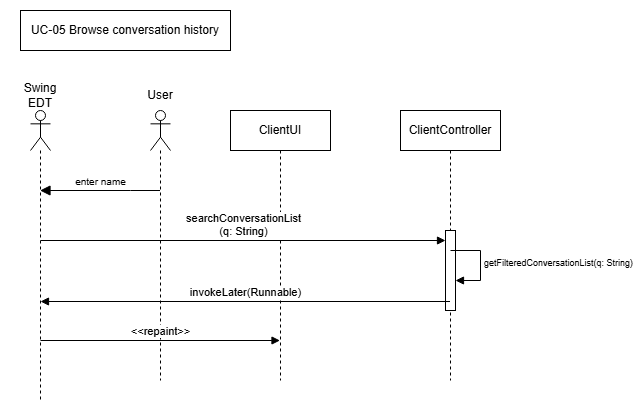

The diagram above was exported from draw.io. Its source (the exported page's mxGraphModel, read from the mxfile embedded in the PNG):
<mxGraphModel dx="1541" dy="836" grid="1" gridSize="10" guides="1" tooltips="1" connect="1" arrows="1" fold="1" page="1" pageScale="1" pageWidth="850" pageHeight="1100" math="0" shadow="0">
  <root>
    <mxCell id="0" />
    <mxCell id="1" parent="0" />
    <mxCell id="calG6skSGlgWgnKmtBli-1" parent="1" style="shape=umlLifeline;perimeter=lifelinePerimeter;whiteSpace=wrap;html=1;container=1;dropTarget=0;collapsible=0;recursiveResize=0;outlineConnect=0;portConstraint=eastwest;newEdgeStyle={&quot;curved&quot;:0,&quot;rounded&quot;:0};participant=umlActor;size=40;" value="" vertex="1">
      <mxGeometry height="270" width="20" x="-700" y="120" as="geometry" />
    </mxCell>
    <mxCell id="calG6skSGlgWgnKmtBli-2" parent="1" style="shape=umlLifeline;perimeter=lifelinePerimeter;whiteSpace=wrap;html=1;container=1;dropTarget=0;collapsible=0;recursiveResize=0;outlineConnect=0;portConstraint=eastwest;newEdgeStyle={&quot;curved&quot;:0,&quot;rounded&quot;:0};" value="ClientUI" vertex="1">
      <mxGeometry height="270" width="100" x="-620" y="120" as="geometry" />
    </mxCell>
    <mxCell id="calG6skSGlgWgnKmtBli-4" parent="1" style="shape=umlLifeline;perimeter=lifelinePerimeter;whiteSpace=wrap;html=1;container=1;dropTarget=0;collapsible=0;recursiveResize=0;outlineConnect=0;portConstraint=eastwest;newEdgeStyle={&quot;curved&quot;:0,&quot;rounded&quot;:0};" value="ClientController" vertex="1">
      <mxGeometry height="270" width="100" x="-450" y="120" as="geometry" />
    </mxCell>
    <mxCell id="calG6skSGlgWgnKmtBli-5" parent="calG6skSGlgWgnKmtBli-4" style="html=1;points=[[0,0,0,0,5],[0,1,0,0,-5],[1,0,0,0,5],[1,1,0,0,-5]];perimeter=orthogonalPerimeter;outlineConnect=0;targetShapes=umlLifeline;portConstraint=eastwest;newEdgeStyle={&quot;curved&quot;:0,&quot;rounded&quot;:0};" value="" vertex="1">
      <mxGeometry height="80" width="10" x="45" y="120" as="geometry" />
    </mxCell>
    <mxCell id="calG6skSGlgWgnKmtBli-15" edge="1" parent="1" source="calG6skSGlgWgnKmtBli-1" style="html=1;verticalAlign=bottom;endArrow=block;curved=0;rounded=0;fontSize=12;startSize=8;endSize=8;" target="X_N0cwGn-dRi17dvUKhM-1" value="&lt;span style=&quot;font-size: 10px;&quot;&gt;enter name&lt;/span&gt;">
      <mxGeometry relative="1" width="80" x="-0.0002" as="geometry">
        <mxPoint as="offset" />
        <Array as="points">
          <mxPoint x="-720" y="200" />
        </Array>
        <mxPoint x="-720" y="220" as="sourcePoint" />
        <mxPoint x="-1340" y="220" as="targetPoint" />
      </mxGeometry>
    </mxCell>
    <mxCell id="calG6skSGlgWgnKmtBli-16" parent="1" style="rounded=0;whiteSpace=wrap;html=1;" value="UC-05 Browse conversation history" vertex="1">
      <mxGeometry height="40" width="210" x="-830" y="20" as="geometry" />
    </mxCell>
    <mxCell id="cPtbWfbOAloy71x8HW7J-1" edge="1" parent="1" style="html=1;align=left;spacingLeft=2;endArrow=block;rounded=0;edgeStyle=orthogonalEdgeStyle;curved=0;rounded=0;fontSize=9;" value="getFilteredConversationList(q: String)">
      <mxGeometry relative="1" as="geometry">
        <Array as="points">
          <mxPoint x="-370" y="290" />
        </Array>
        <mxPoint x="-400" y="260" as="sourcePoint" />
        <mxPoint x="-395" y="290.0000000000001" as="targetPoint" />
      </mxGeometry>
    </mxCell>
    <mxCell id="X_N0cwGn-dRi17dvUKhM-1" parent="1" style="shape=umlLifeline;perimeter=lifelinePerimeter;whiteSpace=wrap;html=1;container=1;dropTarget=0;collapsible=0;recursiveResize=0;outlineConnect=0;portConstraint=eastwest;newEdgeStyle={&quot;curved&quot;:0,&quot;rounded&quot;:0};participant=umlActor;" value="" vertex="1">
      <mxGeometry height="290" width="20" x="-820" y="120" as="geometry" />
    </mxCell>
    <mxCell id="vOlcWI9nn3S2efgTwf85-1" parent="1" style="text;html=1;whiteSpace=wrap;strokeColor=none;fillColor=none;align=center;verticalAlign=middle;rounded=0;" value="Swing EDT" vertex="1">
      <mxGeometry height="30" width="60" x="-840" y="90" as="geometry" />
    </mxCell>
    <mxCell id="vOlcWI9nn3S2efgTwf85-2" parent="1" style="text;html=1;whiteSpace=wrap;strokeColor=none;fillColor=none;align=center;verticalAlign=middle;rounded=0;" value="User" vertex="1">
      <mxGeometry height="30" width="60" x="-720" y="90" as="geometry" />
    </mxCell>
    <mxCell id="akEy_K4Kk4Df-qT9zw8O-1" edge="1" parent="1" style="html=1;verticalAlign=bottom;endArrow=block;curved=0;rounded=0;" target="calG6skSGlgWgnKmtBli-5" value="searchConversationList&lt;div&gt;(q: String)&lt;/div&gt;">
      <mxGeometry relative="1" width="80" x="0.0013" as="geometry">
        <mxPoint as="offset" />
        <mxPoint x="-810" y="250" as="sourcePoint" />
        <mxPoint x="-410.49999999999955" y="250" as="targetPoint" />
      </mxGeometry>
    </mxCell>
    <mxCell id="akEy_K4Kk4Df-qT9zw8O-2" edge="1" parent="1" source="calG6skSGlgWgnKmtBli-4" style="html=1;verticalAlign=bottom;endArrow=block;curved=0;rounded=0;" value="invokeLater(Runnable)">
      <mxGeometry relative="1" width="80" as="geometry">
        <mxPoint x="-1160" y="311" as="sourcePoint" />
        <mxPoint x="-810" y="311" as="targetPoint" />
      </mxGeometry>
    </mxCell>
    <mxCell id="akEy_K4Kk4Df-qT9zw8O-3" edge="1" parent="1" style="html=1;verticalAlign=bottom;endArrow=block;curved=0;rounded=0;" target="calG6skSGlgWgnKmtBli-2" value="&amp;lt;&amp;lt;repaint&amp;gt;&amp;gt;">
      <mxGeometry relative="1" width="80" as="geometry">
        <mxPoint x="-810" y="350" as="sourcePoint" />
        <mxPoint x="-730" y="350" as="targetPoint" />
      </mxGeometry>
    </mxCell>
  </root>
</mxGraphModel>